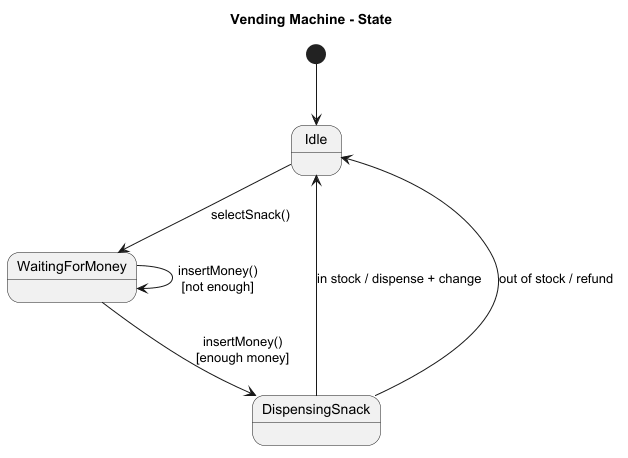

The diagram above was rendered by PlantUML. Its source (embedded in the PNG):
@startuml

title Vending Machine - State

[*] --> Idle

Idle --> WaitingForMoney : selectSnack()
WaitingForMoney --> WaitingForMoney : insertMoney()\n[not enough]
WaitingForMoney --> DispensingSnack : insertMoney()\n[enough money]
DispensingSnack --> Idle : in stock / dispense + change
DispensingSnack --> Idle : out of stock / refund

@enduml